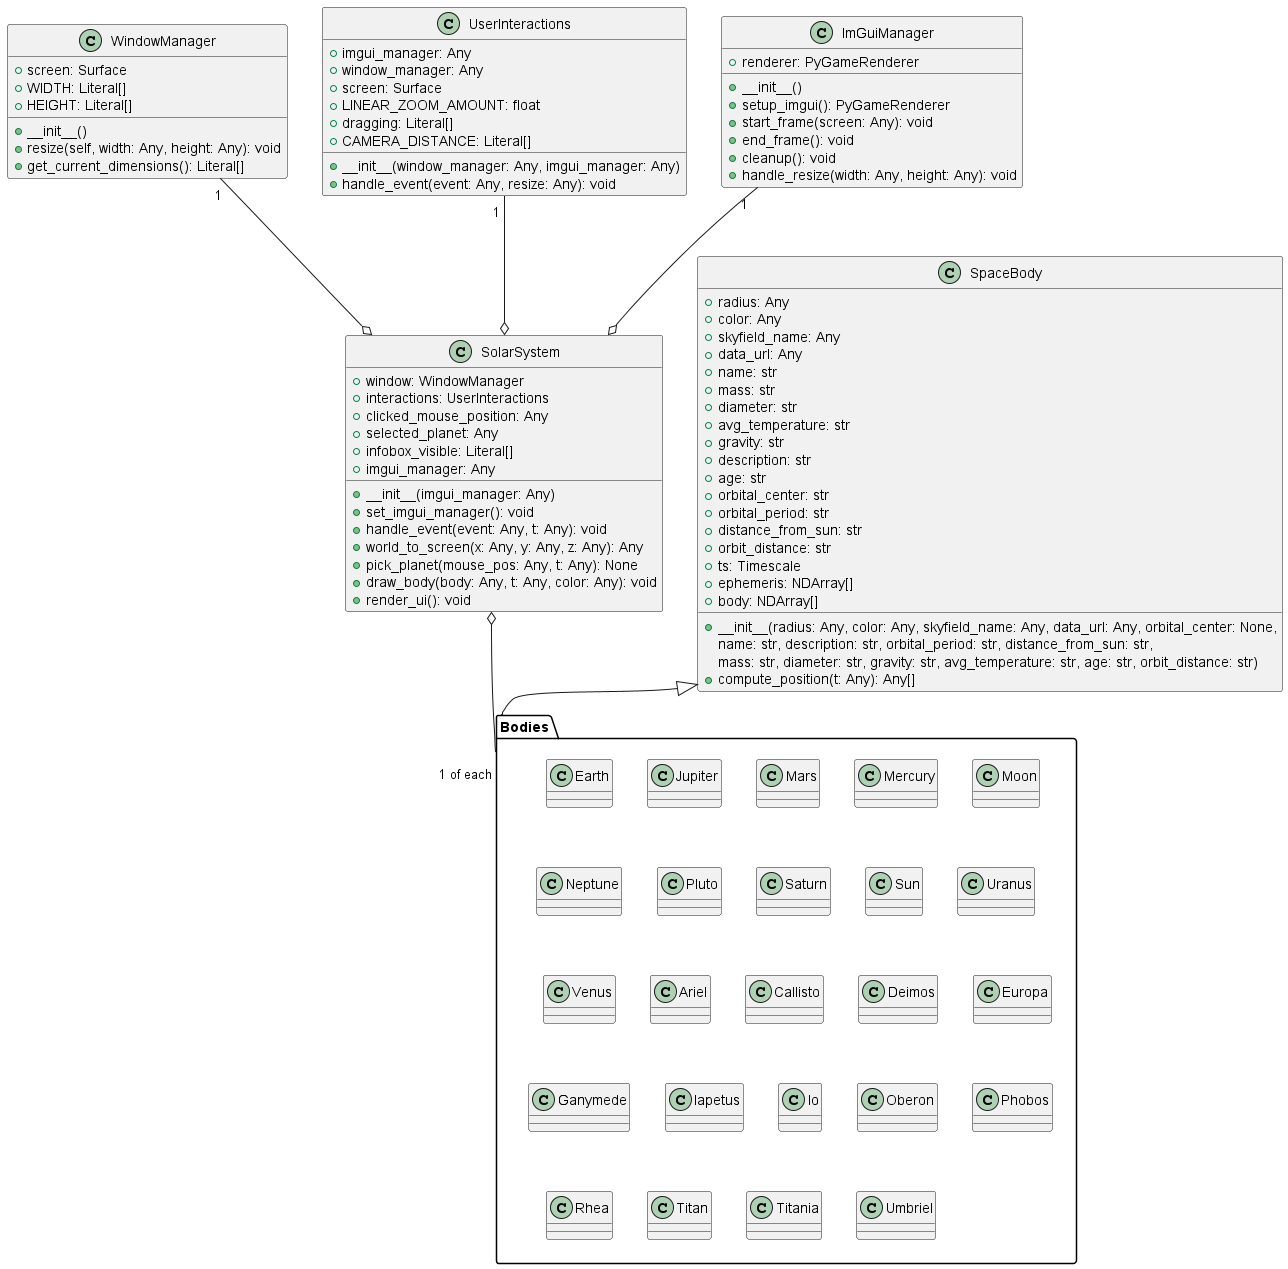

The diagram above was rendered by PlantUML. Its source (embedded in the PNG):
@startuml
class SolarSystem {
    +__init__(imgui_manager: Any)
    +set_imgui_manager(): void
    +handle_event(event: Any, t: Any): void
    +world_to_screen(x: Any, y: Any, z: Any): Any
    +pick_planet(mouse_pos: Any, t: Any): None
    +draw_body(body: Any, t: Any, color: Any): void
    +render_ui(): void
    +window: WindowManager
    +interactions: UserInteractions
    +clicked_mouse_position: Any
    +selected_planet: Any
    +infobox_visible: Literal[]
    +imgui_manager: Any
}
WindowManager "1 " --o SolarSystem
UserInteractions "1 " --o SolarSystem
ImGuiManager "1" --o SolarSystem

class UserInteractions {
    +__init__(window_manager: Any, imgui_manager: Any)
    +handle_event(event: Any, resize: Any): void
    +imgui_manager: Any
    +window_manager: Any
    +screen: Surface
    +LINEAR_ZOOM_AMOUNT: float
    +dragging: Literal[]
    +CAMERA_DISTANCE: Literal[]
    
}

class ImGuiManager {
    +__init__()
    +setup_imgui(): PyGameRenderer
    +start_frame(screen: Any): void
    +end_frame(): void
    +cleanup(): void
    +handle_resize(width: Any, height: Any): void
    +renderer: PyGameRenderer
    
}

class WindowManager {
    +__init__()
    +resize(self, width: Any, height: Any): void
    +screen: Surface
    +get_current_dimensions(): Literal[]
    +WIDTH: Literal[]
    +HEIGHT: Literal[]

}

class SpaceBody {
    +__init__(radius: Any, color: Any, skyfield_name: Any, data_url: Any, orbital_center: None, 
    {method} name: str, description: str, orbital_period: str, distance_from_sun: str, 
    {method} mass: str, diameter: str, gravity: str, avg_temperature: str, age: str, orbit_distance: str)
    +compute_position(t: Any): Any[]
    +radius: Any
    +color: Any
    +skyfield_name: Any
    +data_url: Any
    +name: str
    +mass: str
    +diameter: str
    +avg_temperature: str
    +gravity: str
    +description: str
    +age: str
    +orbital_center: str
    +orbital_period: str
    +distance_from_sun: str
    +orbit_distance: str
    +ts: Timescale
    +ephemeris: NDArray[]
    +body: NDArray[]
    
}
SolarSystem o-- "1 of each   " Bodies 
SolarSystem -[hidden]-> Bodies

package "Bodies" {

    class Earth {}

    class Jupiter {}

    class Mars {}

    class Mercury {}

    class Moon {}

    class Neptune {}

    class Pluto {}

    class Saturn {}

    class Sun {}

    class Uranus {}

    class Venus {}

    class Pluto {}

    class Ariel {}

    class Callisto {}

    class Deimos {}

    class Europa {}

    class Ganymede {}

    class Iapetus {}

    class Io {}

    class Moon {}

    class Oberon {}

    class Phobos {}

    class Rhea {}

    class Titan {}

    class Titania {}

    class Umbriel {}
}

SpaceBody <|-- Bodies
@enduml